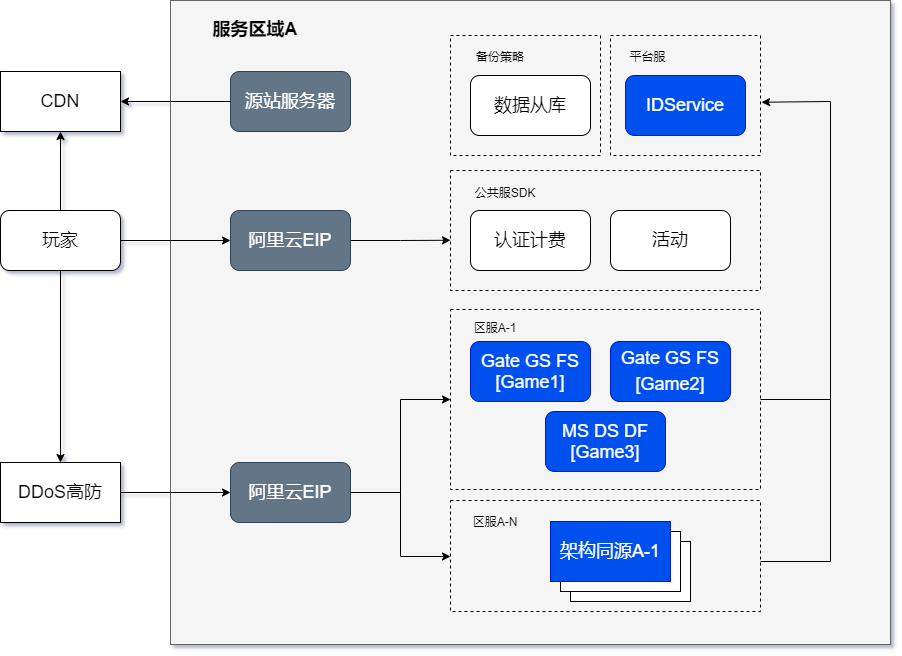

The diagram above was exported from draw.io. Its source (the exported page's mxGraphModel, read from the mxfile embedded in the PNG):
<mxGraphModel dx="1303" dy="728" grid="1" gridSize="10" guides="1" tooltips="1" connect="1" arrows="1" fold="1" page="1" pageScale="1" pageWidth="1600" pageHeight="1200" math="0" shadow="1">
  <root>
    <mxCell id="0" />
    <mxCell id="1" parent="0" />
    <mxCell id="0tZg9bUhFmO93kFKovh2-1" value="" style="rounded=0;whiteSpace=wrap;html=1;fillColor=#f5f5f5;strokeColor=#666666;fontColor=#333333;" vertex="1" parent="1">
      <mxGeometry x="390" y="159" width="720" height="644" as="geometry" />
    </mxCell>
    <mxCell id="0tZg9bUhFmO93kFKovh2-2" value="" style="rounded=0;whiteSpace=wrap;html=1;dashed=1;fillColor=none;" vertex="1" parent="1">
      <mxGeometry x="670" y="194" width="150" height="120" as="geometry" />
    </mxCell>
    <mxCell id="0tZg9bUhFmO93kFKovh2-4" value="&lt;span style=&quot;font-size: 18px&quot;&gt;数据从库&lt;/span&gt;" style="rounded=1;whiteSpace=wrap;html=1;" vertex="1" parent="1">
      <mxGeometry x="690" y="234" width="120" height="60" as="geometry" />
    </mxCell>
    <mxCell id="0tZg9bUhFmO93kFKovh2-5" value="&lt;span&gt;&lt;span style=&quot;font-weight: normal&quot;&gt;&lt;font color=&quot;#ffffff&quot; style=&quot;font-size: 18px&quot;&gt;阿里云EIP&lt;/font&gt;&lt;/span&gt;&lt;/span&gt;" style="rounded=1;whiteSpace=wrap;html=1;fillColor=#647687;strokeColor=#314354;fontColor=#ffffff;fontStyle=1" vertex="1" parent="1">
      <mxGeometry x="450" y="369" width="120" height="60" as="geometry" />
    </mxCell>
    <mxCell id="0tZg9bUhFmO93kFKovh2-6" value="&lt;span&gt;&lt;font color=&quot;#ffffff&quot; style=&quot;font-size: 18px&quot;&gt;阿里云EIP&lt;/font&gt;&lt;/span&gt;" style="rounded=1;whiteSpace=wrap;html=1;fillColor=#647687;strokeColor=#314354;fontColor=#ffffff;" vertex="1" parent="1">
      <mxGeometry x="450" y="621" width="120" height="60" as="geometry" />
    </mxCell>
    <mxCell id="0tZg9bUhFmO93kFKovh2-7" value="&lt;font style=&quot;font-size: 18px&quot;&gt;CDN&lt;/font&gt;" style="rounded=0;whiteSpace=wrap;html=1;strokeColor=#000000;fillColor=#FFFFFF;" vertex="1" parent="1">
      <mxGeometry x="220" y="230" width="120" height="60" as="geometry" />
    </mxCell>
    <mxCell id="0tZg9bUhFmO93kFKovh2-9" value="&lt;font style=&quot;font-size: 18px&quot;&gt;DDoS高防&lt;/font&gt;" style="rounded=0;whiteSpace=wrap;html=1;strokeColor=#000000;fillColor=#FFFFFF;" vertex="1" parent="1">
      <mxGeometry x="220" y="621" width="120" height="60" as="geometry" />
    </mxCell>
    <mxCell id="0tZg9bUhFmO93kFKovh2-10" value="&lt;span&gt;&lt;span style=&quot;font-weight: normal&quot;&gt;&lt;font color=&quot;#ffffff&quot; style=&quot;font-size: 18px&quot;&gt;源站服务器&lt;/font&gt;&lt;/span&gt;&lt;/span&gt;" style="rounded=1;whiteSpace=wrap;html=1;fillColor=#647687;strokeColor=#314354;fontColor=#ffffff;fontStyle=1" vertex="1" parent="1">
      <mxGeometry x="450" y="230" width="120" height="60" as="geometry" />
    </mxCell>
    <mxCell id="0tZg9bUhFmO93kFKovh2-13" value="&lt;span style=&quot;font-size: 18px&quot;&gt;IDService&lt;/span&gt;" style="rounded=1;whiteSpace=wrap;html=1;fillColor=#0050ef;strokeColor=#001DBC;fontColor=#ffffff;" vertex="1" parent="1">
      <mxGeometry x="845" y="234" width="120" height="60" as="geometry" />
    </mxCell>
    <mxCell id="0tZg9bUhFmO93kFKovh2-21" value="" style="rounded=0;whiteSpace=wrap;html=1;dashed=1;fillColor=none;" vertex="1" parent="1">
      <mxGeometry x="670" y="329" width="310" height="120" as="geometry" />
    </mxCell>
    <mxCell id="0tZg9bUhFmO93kFKovh2-22" value="&lt;span style=&quot;font-size: 18px&quot;&gt;活动&lt;/span&gt;" style="rounded=1;whiteSpace=wrap;html=1;" vertex="1" parent="1">
      <mxGeometry x="830" y="369" width="120" height="60" as="geometry" />
    </mxCell>
    <mxCell id="0tZg9bUhFmO93kFKovh2-23" value="&lt;span style=&quot;font-size: 18px&quot;&gt;认证计费&lt;/span&gt;" style="rounded=1;whiteSpace=wrap;html=1;" vertex="1" parent="1">
      <mxGeometry x="690" y="369" width="120" height="60" as="geometry" />
    </mxCell>
    <mxCell id="0tZg9bUhFmO93kFKovh2-24" value="" style="rounded=0;whiteSpace=wrap;html=1;dashed=1;fillColor=none;" vertex="1" parent="1">
      <mxGeometry x="670" y="659" width="310" height="111" as="geometry" />
    </mxCell>
    <mxCell id="0tZg9bUhFmO93kFKovh2-25" value="" style="rounded=0;whiteSpace=wrap;html=1;strokeColor=#000000;fillColor=#FFFFFF;" vertex="1" parent="1">
      <mxGeometry x="790" y="700" width="120" height="60" as="geometry" />
    </mxCell>
    <mxCell id="0tZg9bUhFmO93kFKovh2-27" value="" style="rounded=0;whiteSpace=wrap;html=1;strokeColor=#000000;fillColor=#FFFFFF;" vertex="1" parent="1">
      <mxGeometry x="780" y="690" width="120" height="60" as="geometry" />
    </mxCell>
    <mxCell id="0tZg9bUhFmO93kFKovh2-28" value="&lt;font style=&quot;font-size: 18px&quot;&gt;架构同源A-1&lt;/font&gt;" style="rounded=0;whiteSpace=wrap;html=1;fillColor=#0050ef;strokeColor=#001DBC;fontColor=#ffffff;" vertex="1" parent="1">
      <mxGeometry x="770" y="680" width="120" height="60" as="geometry" />
    </mxCell>
    <mxCell id="0tZg9bUhFmO93kFKovh2-31" value="" style="rounded=0;whiteSpace=wrap;html=1;dashed=1;fillColor=none;" vertex="1" parent="1">
      <mxGeometry x="670" y="468" width="310" height="180" as="geometry" />
    </mxCell>
    <mxCell id="0tZg9bUhFmO93kFKovh2-40" value="&lt;span style=&quot;font-size: 18px&quot;&gt;Gate GS FS&lt;/span&gt;&lt;br style=&quot;font-size: 18px&quot;&gt;&lt;span style=&quot;font-size: 18px&quot;&gt;[Game2]&lt;/span&gt;" style="rounded=1;whiteSpace=wrap;html=1;fillColor=#0050ef;strokeColor=#001DBC;fontColor=#ffffff;" vertex="1" parent="1">
      <mxGeometry x="830" y="500" width="120" height="60" as="geometry" />
    </mxCell>
    <mxCell id="0tZg9bUhFmO93kFKovh2-41" value="&lt;span style=&quot;font-size: 18px&quot;&gt;Gate GS FS&lt;br&gt;[Game1]&lt;br&gt;&lt;/span&gt;" style="rounded=1;whiteSpace=wrap;html=1;fillColor=#0050ef;strokeColor=#001DBC;fontColor=#ffffff;" vertex="1" parent="1">
      <mxGeometry x="690" y="500" width="120" height="60" as="geometry" />
    </mxCell>
    <mxCell id="0tZg9bUhFmO93kFKovh2-42" value="&lt;span style=&quot;font-size: 18px&quot;&gt;MS DS DF&lt;br&gt;[Game3]&lt;br&gt;&lt;/span&gt;" style="rounded=1;whiteSpace=wrap;html=1;fillColor=#0050ef;strokeColor=#001DBC;fontColor=#ffffff;" vertex="1" parent="1">
      <mxGeometry x="765" y="570" width="120" height="60" as="geometry" />
    </mxCell>
    <mxCell id="0tZg9bUhFmO93kFKovh2-43" value="备份策略" style="text;html=1;strokeColor=none;fillColor=none;align=center;verticalAlign=middle;whiteSpace=wrap;rounded=0;" vertex="1" parent="1">
      <mxGeometry x="690" y="205" width="60" height="20" as="geometry" />
    </mxCell>
    <mxCell id="0tZg9bUhFmO93kFKovh2-44" value="平台服" style="text;html=1;strokeColor=none;fillColor=none;align=center;verticalAlign=middle;whiteSpace=wrap;rounded=0;" vertex="1" parent="1">
      <mxGeometry x="845" y="205" width="45" height="20" as="geometry" />
    </mxCell>
    <mxCell id="0tZg9bUhFmO93kFKovh2-45" value="公共服SDK" style="text;html=1;strokeColor=none;fillColor=none;align=center;verticalAlign=middle;whiteSpace=wrap;rounded=0;" vertex="1" parent="1">
      <mxGeometry x="690" y="341" width="70" height="20" as="geometry" />
    </mxCell>
    <mxCell id="0tZg9bUhFmO93kFKovh2-47" value="区服A-1" style="text;html=1;strokeColor=none;fillColor=none;align=center;verticalAlign=middle;whiteSpace=wrap;rounded=0;" vertex="1" parent="1">
      <mxGeometry x="690" y="476" width="50" height="20" as="geometry" />
    </mxCell>
    <mxCell id="0tZg9bUhFmO93kFKovh2-48" value="区服A-N" style="text;html=1;strokeColor=none;fillColor=none;align=center;verticalAlign=middle;whiteSpace=wrap;rounded=0;" vertex="1" parent="1">
      <mxGeometry x="690" y="670" width="50" height="20" as="geometry" />
    </mxCell>
    <mxCell id="0tZg9bUhFmO93kFKovh2-49" value="&lt;b&gt;&lt;font style=&quot;font-size: 18px&quot;&gt;服务区域A&lt;/font&gt;&lt;/b&gt;" style="text;html=1;strokeColor=none;fillColor=none;align=center;verticalAlign=middle;whiteSpace=wrap;rounded=0;" vertex="1" parent="1">
      <mxGeometry x="430" y="178" width="90" height="20" as="geometry" />
    </mxCell>
    <mxCell id="0tZg9bUhFmO93kFKovh2-51" value="" style="rounded=0;whiteSpace=wrap;html=1;dashed=1;fillColor=none;" vertex="1" parent="1">
      <mxGeometry x="830" y="194" width="150" height="120" as="geometry" />
    </mxCell>
    <mxCell id="0tZg9bUhFmO93kFKovh2-54" value="" style="endArrow=classic;html=1;exitX=0;exitY=0.5;exitDx=0;exitDy=0;entryX=1;entryY=0.5;entryDx=0;entryDy=0;" edge="1" parent="1" source="0tZg9bUhFmO93kFKovh2-10" target="0tZg9bUhFmO93kFKovh2-7">
      <mxGeometry width="50" height="50" relative="1" as="geometry">
        <mxPoint x="380" y="280" as="sourcePoint" />
        <mxPoint x="430" y="230" as="targetPoint" />
      </mxGeometry>
    </mxCell>
    <mxCell id="0tZg9bUhFmO93kFKovh2-56" value="" style="endArrow=classic;html=1;entryX=0.5;entryY=1;entryDx=0;entryDy=0;exitX=0.5;exitY=0;exitDx=0;exitDy=0;" edge="1" parent="1" source="0tZg9bUhFmO93kFKovh2-61" target="0tZg9bUhFmO93kFKovh2-7">
      <mxGeometry width="50" height="50" relative="1" as="geometry">
        <mxPoint x="280" y="379" as="sourcePoint" />
        <mxPoint x="330" y="329" as="targetPoint" />
      </mxGeometry>
    </mxCell>
    <mxCell id="0tZg9bUhFmO93kFKovh2-58" value="" style="endArrow=classic;html=1;" edge="1" parent="1" source="0tZg9bUhFmO93kFKovh2-61" target="0tZg9bUhFmO93kFKovh2-9">
      <mxGeometry width="50" height="50" relative="1" as="geometry">
        <mxPoint x="280" y="449" as="sourcePoint" />
        <mxPoint x="330" y="399" as="targetPoint" />
      </mxGeometry>
    </mxCell>
    <mxCell id="0tZg9bUhFmO93kFKovh2-59" value="" style="endArrow=classic;html=1;" edge="1" parent="1" target="0tZg9bUhFmO93kFKovh2-6">
      <mxGeometry width="50" height="50" relative="1" as="geometry">
        <mxPoint x="340" y="651" as="sourcePoint" />
        <mxPoint x="390" y="601" as="targetPoint" />
      </mxGeometry>
    </mxCell>
    <mxCell id="0tZg9bUhFmO93kFKovh2-63" value="" style="edgeStyle=orthogonalEdgeStyle;rounded=0;orthogonalLoop=1;jettySize=auto;html=1;" edge="1" parent="1" source="0tZg9bUhFmO93kFKovh2-61" target="0tZg9bUhFmO93kFKovh2-5">
      <mxGeometry relative="1" as="geometry" />
    </mxCell>
    <mxCell id="0tZg9bUhFmO93kFKovh2-61" value="&lt;font style=&quot;font-size: 18px&quot;&gt;玩家&lt;/font&gt;" style="rounded=1;whiteSpace=wrap;html=1;strokeColor=#000000;fillColor=#FFFFFF;" vertex="1" parent="1">
      <mxGeometry x="220" y="369" width="120" height="60" as="geometry" />
    </mxCell>
    <mxCell id="0tZg9bUhFmO93kFKovh2-65" value="" style="edgeStyle=orthogonalEdgeStyle;rounded=0;orthogonalLoop=1;jettySize=auto;html=1;exitX=1;exitY=0.5;exitDx=0;exitDy=0;" edge="1" parent="1" source="0tZg9bUhFmO93kFKovh2-5">
      <mxGeometry relative="1" as="geometry">
        <mxPoint x="580" y="399" as="sourcePoint" />
        <mxPoint x="670" y="398.76" as="targetPoint" />
      </mxGeometry>
    </mxCell>
    <mxCell id="0tZg9bUhFmO93kFKovh2-66" value="" style="edgeStyle=orthogonalEdgeStyle;rounded=0;orthogonalLoop=1;jettySize=auto;html=1;exitX=1;exitY=0.5;exitDx=0;exitDy=0;entryX=0;entryY=0.5;entryDx=0;entryDy=0;" edge="1" parent="1" source="0tZg9bUhFmO93kFKovh2-6" target="0tZg9bUhFmO93kFKovh2-31">
      <mxGeometry relative="1" as="geometry">
        <mxPoint x="580" y="409" as="sourcePoint" />
        <mxPoint x="620" y="679" as="targetPoint" />
      </mxGeometry>
    </mxCell>
    <mxCell id="0tZg9bUhFmO93kFKovh2-67" value="" style="edgeStyle=orthogonalEdgeStyle;rounded=0;orthogonalLoop=1;jettySize=auto;html=1;entryX=0;entryY=0.5;entryDx=0;entryDy=0;exitX=1;exitY=0.5;exitDx=0;exitDy=0;" edge="1" parent="1" source="0tZg9bUhFmO93kFKovh2-6" target="0tZg9bUhFmO93kFKovh2-24">
      <mxGeometry relative="1" as="geometry">
        <mxPoint x="580" y="679" as="sourcePoint" />
        <mxPoint x="670" y="729.04" as="targetPoint" />
        <Array as="points">
          <mxPoint x="620" y="651" />
          <mxPoint x="620" y="715" />
          <mxPoint x="670" y="715" />
        </Array>
      </mxGeometry>
    </mxCell>
    <mxCell id="0tZg9bUhFmO93kFKovh2-80" value="" style="endArrow=none;html=1;" edge="1" parent="1">
      <mxGeometry width="50" height="50" relative="1" as="geometry">
        <mxPoint x="980" y="720" as="sourcePoint" />
        <mxPoint x="1050" y="720" as="targetPoint" />
      </mxGeometry>
    </mxCell>
    <mxCell id="0tZg9bUhFmO93kFKovh2-81" value="" style="endArrow=none;html=1;" edge="1" parent="1">
      <mxGeometry width="50" height="50" relative="1" as="geometry">
        <mxPoint x="1050" y="720" as="sourcePoint" />
        <mxPoint x="1050" y="260" as="targetPoint" />
      </mxGeometry>
    </mxCell>
    <mxCell id="0tZg9bUhFmO93kFKovh2-82" value="" style="endArrow=classic;html=1;entryX=1.007;entryY=0.556;entryDx=0;entryDy=0;entryPerimeter=0;" edge="1" parent="1" target="0tZg9bUhFmO93kFKovh2-51">
      <mxGeometry width="50" height="50" relative="1" as="geometry">
        <mxPoint x="1050" y="260" as="sourcePoint" />
        <mxPoint x="1060" y="210" as="targetPoint" />
      </mxGeometry>
    </mxCell>
    <mxCell id="0tZg9bUhFmO93kFKovh2-83" value="" style="endArrow=none;html=1;exitX=1;exitY=0.5;exitDx=0;exitDy=0;" edge="1" parent="1" source="0tZg9bUhFmO93kFKovh2-31">
      <mxGeometry width="50" height="50" relative="1" as="geometry">
        <mxPoint x="1100" y="560" as="sourcePoint" />
        <mxPoint x="1050" y="558" as="targetPoint" />
      </mxGeometry>
    </mxCell>
  </root>
</mxGraphModel>